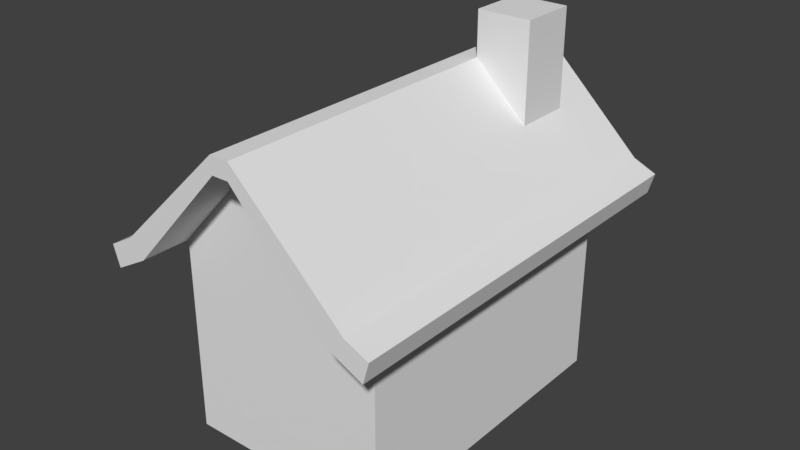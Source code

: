 # Source: house.blend  (saved by Blender 2.78.0; exported with 4.5.12 LTS)
import bpy
from mathutils import Matrix  # noqa: F401  (used for matrix-valued properties, if any)

bpy.ops.wm.read_factory_settings(use_empty=True)
scene = bpy.context.scene
scene.name = 'Scene'

# ---- collections
col_collection_1 = bpy.data.collections.new('Collection 1'); scene.collection.children.link(col_collection_1)

# ---- world
world_world = bpy.data.worlds.new('World'); scene.world = world_world
world_world.color = (0.05088, 0.05088, 0.05088)
world_world.use_sun_shadow = False
world_world.sun_shadow_jitter_overblur = 0.0
world_world.cycles.sampling_method = 'MANUAL'

# ---- meshes
me_cube = bpy.data.meshes.new('Cube')
me_cube.from_pydata([(-1.0, -1.317, -1.0), (-1.0, -1.317, 0.6473), (-1.0, 1.317, -1.0), (-1.0, 1.317, 0.6473), (1.0, -1.317, -1.0), (1.0, -1.317, 0.6473), (1.0, 1.317, -1.0), (1.0, 1.317, 0.6473), (-0.07861, -1.317, 1.538), (-0.07861, 1.317, 1.538), (0.07861, 1.317, 1.538), (0.07861, -1.317, 1.538), (-1.136, -1.317, 0.7864), (-1.136, 1.317, 0.7864), (1.136, 1.317, 0.7864), (1.136, -1.317, 0.7864), (-0.08926, -1.317, 1.677), (-0.08926, 1.317, 1.677), (0.08926, 1.317, 1.677), (0.08926, -1.317, 1.677), (-1.318, -1.317, 0.4889), (-1.318, 1.317, 0.4889), (1.301, 1.317, 0.522), (1.301, -1.317, 0.522), (-1.38, -1.317, 0.6645), (-1.38, 1.317, 0.6645), (1.357, 1.317, 0.699), (1.357, -1.317, 0.699), (-0.08926, -1.727, 1.677), (-0.07861, -1.727, 1.538), (0.07861, -1.727, 1.538), (0.08926, -1.727, 1.677), (1.0, -1.727, 0.6473), (-1.0, -1.727, 0.6473), (1.136, -1.727, 0.7864), (-1.136, -1.727, 0.7864), (-1.318, -1.727, 0.4889), (-1.38, -1.727, 0.6645), (1.357, -1.727, 0.699), (1.301, -1.727, 0.522), (-0.07861, 1.76, 1.538), (0.07861, 1.76, 1.538), (1.0, 1.76, 0.6473), (-1.0, 1.76, 0.6473), (-0.08926, 1.76, 1.677), (0.08926, 1.76, 1.677), (1.136, 1.76, 0.7864), (-1.136, 1.76, 0.7864), (-1.38, 1.76, 0.6645), (-1.318, 1.76, 0.4889), (1.357, 1.76, 0.699), (1.301, 1.76, 0.522), (-1.0, 0.0, -1.0), (-1.0, -1.317, -0.1764), (-1.0, 0.0, 0.6473), (-1.0, 1.317, -0.1764), (-1.0, 0.0, -0.1764), (-1.0, -0.6587, -1.0), (-1.0, -1.317, 0.2354), (-1.0, 0.6587, 0.6473), (-1.0, 1.317, -0.5882), (-1.0, 0.6587, -1.0), (-1.0, -1.317, -0.5882), (-1.0, -0.6587, 0.6473), (-1.0, 1.317, 0.2354), (-1.0, 0.6587, -0.1764), (-1.0, -0.6587, -0.1764), (-1.0, 0.0, -0.5882), (-1.0, 0.0, 0.2354), (-1.0, -0.6587, 0.2354), (-1.0, -0.6587, -0.5882), (-1.0, 0.6587, -0.5882), (-1.0, 0.6587, 0.2354), (-1.0, -0.988, -1.0), (-1.0, -1.317, 0.4413), (-1.0, 0.988, 0.6473), (-1.0, 1.317, -0.7941), (-1.0, 0.3293, -1.0), (-1.0, -1.317, -0.3823), (-1.0, -0.3293, 0.6473), (-1.0, 1.317, 0.02953), (-1.0, 0.988, -0.1764), (-1.0, -0.3293, -0.1764), (-1.0, 0.0, -0.7941), (-1.0, 0.0, 0.02953), (-1.0, -0.3293, -1.0), (-1.0, -1.317, 0.02953), (-1.0, 0.3293, 0.6473), (-1.0, 1.317, -0.3823), (-1.0, 0.988, -1.0), (-1.0, -1.317, -0.7941), (-1.0, -0.988, 0.6473), (-1.0, 1.317, 0.4413), (-1.0, 0.3293, -0.1764), (-1.0, -0.988, -0.1764), (-1.0, 0.0, -0.3823), (-1.0, 0.0, 0.4413), (-1.0, -0.3293, 0.2354), (-1.0, -0.988, 0.2354), (-1.0, -0.6587, 0.02953), (-1.0, -0.6587, 0.4413), (-1.0, -0.3293, -0.5882), (-1.0, -0.988, -0.5882), (-1.0, -0.6587, -0.7941), (-1.0, -0.6587, -0.3823), (-1.0, 0.988, -0.5882), (-1.0, 0.3293, -0.5882), (-1.0, 0.6587, -0.7941), (-1.0, 0.6587, -0.3823), (-1.0, 0.988, 0.2354), (-1.0, 0.3293, 0.2354), (-1.0, 0.6587, 0.02953), (-1.0, 0.6587, 0.4413), (-1.0, 0.3293, 0.4413), (-1.0, 0.3293, 0.02953), (-1.0, 0.988, 0.02953), (-1.0, 0.3293, -0.3823), (-1.0, 0.3293, -0.7941), (-1.0, 0.988, -0.7941), (-1.0, -0.988, -0.3823), (-1.0, -0.988, -0.7941), (-1.0, -0.3293, -0.7941), (-1.0, -0.988, 0.4413), (-1.0, -0.988, 0.02953), (-1.0, -0.3293, 0.02953), (-1.0, -0.3293, 0.4413), (-1.0, -0.3293, -0.3823), (-1.0, 0.988, -0.3823), (-1.0, 0.988, 0.4413), (1.0, 1.317, -0.1764), (1.0, 0.0, -1.0), (1.0, 0.0, 0.6473), (1.0, -1.317, -0.1764), (1.0, 0.0, -0.1764), (1.0, 1.317, -0.5882), (1.0, 0.6587, -1.0), (1.0, -0.6587, 0.6473), (1.0, -1.317, -0.5882), (1.0, 1.317, 0.2354), (1.0, -0.6587, -1.0), (1.0, 0.6587, 0.6473), (1.0, -1.317, 0.2354), (1.0, -0.6587, -0.1764), (1.0, 0.6587, -0.1764), (1.0, 0.0, -0.5882), (1.0, 0.0, 0.2354), (1.0, 0.6587, 0.2354), (1.0, 0.6587, -0.5882), (1.0, -0.6587, -0.5882), (1.0, -0.6587, 0.2354), (1.0, 1.317, -0.7941), (1.0, 0.988, -1.0), (1.0, -0.988, 0.6473), (1.0, -1.317, -0.7941), (1.0, 1.317, 0.02953), (1.0, -0.3293, -1.0), (1.0, 0.3293, 0.6473), (1.0, -1.317, 0.02953), (1.0, -0.988, -0.1764), (1.0, 0.3293, -0.1764), (1.0, 0.0, -0.7941), (1.0, 0.0, 0.02953), (1.0, 1.317, -0.3823), (1.0, 0.3293, -1.0), (1.0, -0.3293, 0.6473), (1.0, -1.317, -0.3823), (1.0, 1.317, 0.4413), (1.0, -0.988, -1.0), (1.0, 0.988, 0.6473), (1.0, -1.317, 0.4413), (1.0, -0.3293, -0.1764), (1.0, 0.988, -0.1764), (1.0, 0.0, -0.3823), (1.0, 0.0, 0.4413), (1.0, 0.3293, 0.2354), (1.0, 0.988, 0.2354), (1.0, 0.6587, 0.02953), (1.0, 0.6587, 0.4413), (1.0, 0.3293, -0.5882), (1.0, 0.988, -0.5882), (1.0, 0.6587, -0.7941), (1.0, 0.6587, -0.3823), (1.0, -0.988, -0.5882), (1.0, -0.3293, -0.5882), (1.0, -0.6587, -0.7941), (1.0, -0.6587, -0.3823), (1.0, -0.988, 0.2354), (1.0, -0.3293, 0.2354), (1.0, -0.6587, 0.02953), (1.0, -0.6587, 0.4413), (1.0, -0.3293, 0.4413), (1.0, -0.3293, 0.02953), (1.0, -0.988, 0.02953), (1.0, -0.3293, -0.3823), (1.0, -0.3293, -0.7941), (1.0, -0.988, -0.7941), (1.0, 0.988, -0.3823), (1.0, 0.988, -0.7941), (1.0, 0.3293, -0.7941), (1.0, 0.988, 0.4413), (1.0, 0.988, 0.02953), (1.0, 0.3293, 0.02953), (1.0, 0.3293, 0.4413), (1.0, 0.3293, -0.3823), (1.0, -0.988, -0.3823), (1.0, -0.988, 0.4413), (1.136, 0.8242, 0.7864), (0.08926, 0.8242, 1.677), (0.6124, 1.317, 1.232), (0.6124, -1.317, 1.232), (0.6124, 0.8242, 1.232), (0.6124, 1.317, 2.056), (0.08926, 1.317, 2.056), (0.08926, 0.8242, 2.056), (0.6124, 0.8242, 2.056), (-1.0, 1.317, -0.07342), (-1.0, 1.317, 0.1325), (1.0, 1.317, -0.07342), (1.0, 1.317, 0.1325), (0.0, 1.317, -0.1764), (0.0, 1.317, 0.02953), (0.0, 1.317, 0.2354), (0.0, 1.317, 0.1325), (0.0, 1.317, -0.07342)], [], [(128, 75, 3, 92), (205, 152, 5, 169), (4, 153, 137, 165, 132, 157, 141, 169, 5, 1, 74, 58, 86, 53, 78, 62, 90, 0), (2, 6, 151, 135, 163, 130, 155, 139, 167, 4, 0, 73, 57, 85, 52, 77, 61, 89), (14, 26, 50, 46), (3, 75, 59, 87, 54, 79, 63, 91, 1, 20, 21), (12, 24, 37, 35), (1, 5, 11, 8), (7, 3, 9, 10), (210, 208, 211, 214), (18, 17, 16, 19, 207), (13, 12, 16, 17), (19, 16, 28, 31), (18, 208, 14, 46, 45), (9, 3, 43, 40), (1, 8, 29, 33), (16, 12, 35, 28), (21, 20, 24, 25), (23, 22, 26, 27), (13, 17, 44, 47), (12, 13, 25, 24), (26, 22, 51, 50), (14, 206, 15, 27, 26), (27, 15, 34, 38), (5, 152, 136, 164, 131, 156, 140, 168, 7, 22, 23), (29, 30, 31, 28), (33, 29, 28, 35), (34, 32, 39, 38), (30, 32, 34, 31), (33, 35, 37, 36), (8, 11, 30, 29), (20, 1, 33, 36), (23, 27, 38, 39), (24, 20, 36, 37), (15, 209, 19, 31, 34), (5, 23, 39, 32), (11, 5, 32, 30), (41, 40, 44, 45), (42, 41, 45, 46), (40, 43, 47, 44), (47, 43, 49, 48), (42, 46, 50, 51), (7, 10, 41, 42), (17, 18, 45, 44), (3, 21, 49, 43), (10, 9, 40, 41), (22, 7, 42, 51), (21, 25, 48, 49), (25, 13, 47, 48), (127, 81, 55, 88), (126, 82, 56, 95), (125, 79, 54, 96), (124, 97, 68, 84), (123, 98, 69, 99), (122, 91, 63, 100), (121, 101, 67, 83), (120, 102, 70, 103), (119, 94, 66, 104), (118, 105, 60, 76), (117, 106, 71, 107), (116, 93, 65, 108), (115, 109, 64, 216, 80), (114, 110, 72, 111), (113, 87, 59, 112), (110, 113, 112, 72), (68, 96, 113, 110), (96, 54, 87, 113), (93, 114, 111, 65), (56, 84, 114, 93), (84, 68, 110, 114), (81, 115, 80, 215, 55), (65, 111, 115, 81), (111, 72, 109, 115), (106, 116, 108, 71), (67, 95, 116, 106), (95, 56, 93, 116), (77, 117, 107, 61), (52, 83, 117, 77), (83, 67, 106, 117), (89, 118, 76, 2), (61, 107, 118, 89), (107, 71, 105, 118), (102, 119, 104, 70), (62, 78, 119, 102), (78, 53, 94, 119), (73, 120, 103, 57), (0, 90, 120, 73), (90, 62, 102, 120), (85, 121, 83, 52), (57, 103, 121, 85), (103, 70, 101, 121), (98, 122, 100, 69), (58, 74, 122, 98), (74, 1, 91, 122), (94, 123, 99, 66), (53, 86, 123, 94), (86, 58, 98, 123), (82, 124, 84, 56), (66, 99, 124, 82), (99, 69, 97, 124), (97, 125, 96, 68), (69, 100, 125, 97), (100, 63, 79, 125), (101, 126, 95, 67), (70, 104, 126, 101), (104, 66, 82, 126), (105, 127, 88, 60), (71, 108, 127, 105), (108, 65, 81, 127), (109, 128, 92, 64), (72, 112, 128, 109), (112, 59, 75, 128), (204, 158, 132, 165), (203, 159, 133, 172), (202, 156, 131, 173), (201, 174, 145, 161), (200, 175, 146, 176), (199, 168, 140, 177), (198, 178, 144, 160), (197, 179, 147, 180), (196, 171, 143, 181), (195, 182, 137, 153), (194, 183, 148, 184), (193, 170, 142, 185), (192, 186, 141, 157), (191, 187, 149, 188), (190, 164, 136, 189), (187, 190, 189, 149), (145, 173, 190, 187), (173, 131, 164, 190), (170, 191, 188, 142), (133, 161, 191, 170), (161, 145, 187, 191), (158, 192, 157, 132), (142, 188, 192, 158), (188, 149, 186, 192), (183, 193, 185, 148), (144, 172, 193, 183), (172, 133, 170, 193), (155, 194, 184, 139), (130, 160, 194, 155), (160, 144, 183, 194), (167, 195, 153, 4), (139, 184, 195, 167), (184, 148, 182, 195), (179, 196, 181, 147), (134, 162, 196, 179), (162, 129, 171, 196), (151, 197, 180, 135), (6, 150, 197, 151), (150, 134, 179, 197), (163, 198, 160, 130), (135, 180, 198, 163), (180, 147, 178, 198), (175, 199, 177, 146), (138, 166, 199, 175), (166, 7, 168, 199), (171, 200, 176, 143), (129, 217, 154, 200, 171), (154, 218, 138, 175, 200), (159, 201, 161, 133), (143, 176, 201, 159), (176, 146, 174, 201), (174, 202, 173, 145), (146, 177, 202, 174), (177, 140, 156, 202), (178, 203, 172, 144), (147, 181, 203, 178), (181, 143, 159, 203), (182, 204, 165, 137), (148, 185, 204, 182), (185, 142, 158, 204), (186, 205, 169, 141), (149, 189, 205, 186), (189, 136, 152, 205), (209, 210, 207, 19), (15, 206, 210, 209), (206, 14, 208, 210), (214, 211, 212, 213), (18, 207, 213, 212), (207, 210, 214, 213), (208, 18, 212, 211), (76, 150, 6, 2), (60, 134, 150, 76), (88, 162, 134, 60), (55, 219, 129, 162, 88), (223, 217, 129, 219), (222, 218, 154, 220), (92, 166, 138, 221, 64), (3, 7, 166, 92), (216, 222, 220, 80), (64, 221, 222, 216), (221, 138, 218, 222), (215, 223, 219, 55), (80, 220, 223, 215), (220, 154, 217, 223)])
_ca = me_cube.color_attributes.new('Col', 'BYTE_COLOR', 'CORNER')
_ca.data.foreach_set('color', [0.6939, 0.6514, 0.1119, 1.0, 0.7454, 0.521, 0.08228, 1.0, 0.6939, 0.6514, 0.1144, 1.0, 0.6939, 0.6514, 0.1119, 1.0, 0.7011, 0.6584, 0.1119, 1.0, 0.5457, 0.4125, 0.0648, 1.0, 0.5711, 0.4452, 0.07036, 1.0, 0.7011, 0.6584, 0.1119, 1.0, 0.227, 0.1441, 0.08438, 1.0, 0.6584, 0.5972, 0.1119, 1.0, 0.7011, 0.6584, 0.1119, 1.0, 0.7011, 0.6584, 0.1119, 1.0, 0.7011, 0.6584, 0.1119, 1.0, 0.7011, 0.6584, 0.1119, 1.0, 0.7011, 0.6584, 0.1119, 1.0, 0.7011, 0.6584, 0.1119, 1.0, 0.5711, 0.4508, 0.07036, 1.0, 0.1746, 0.02519, 0.0003035, 1.0, 0.6105, 0.5271, 0.1095, 1.0, 0.7011, 0.6724, 0.147, 1.0, 0.7084, 0.6724, 0.15, 1.0, 0.7157, 0.6795, 0.1529, 1.0, 0.7157, 0.6795, 0.1559, 1.0, 0.7231, 0.6867, 0.159, 1.0, 0.7305, 0.6867, 0.162, 1.0, 0.2051, 0.1221, 0.08228, 1.0, 0.2051, 0.1221, 0.08228, 1.0, 0.2051, 0.1221, 0.08228, 1.0, 0.2051, 0.1221, 0.08228, 1.0, 0.3005, 0.2195, 0.09084, 1.0, 0.2705, 0.1878, 0.0865, 1.0, 0.2232, 0.1356, 0.08438, 1.0, 0.2086, 0.1248, 0.08228, 1.0, 0.2051, 0.1221, 0.08228, 1.0, 0.2051, 0.1221, 0.08228, 1.0, 0.2051, 0.1221, 0.08228, 1.0, 0.2051, 0.1221, 0.08228, 1.0, 0.2051, 0.1221, 0.08228, 1.0, 0.2051, 0.1221, 0.08228, 1.0, 0.2051, 0.1221, 0.08228, 1.0, 0.2051, 0.1221, 0.08228, 1.0, 0.2051, 0.1221, 0.08228, 1.0, 0.2051, 0.1221, 0.08228, 1.0, 0.2051, 0.1221, 0.08228, 1.0, 0.2159, 0.06663, 0.04374, 1.0, 0.2159, 0.06663, 0.04519, 1.0, 0.2159, 0.0648, 0.04374, 1.0, 0.2159, 0.06663, 0.04519, 1.0, 0.8879, 0.227, 0.02029, 1.0, 0.7454, 0.521, 0.08228, 1.0, 0.7084, 0.5972, 0.09759, 1.0, 0.6939, 0.6514, 0.1119, 1.0, 0.6939, 0.6376, 0.107, 1.0, 0.7305, 0.5583, 0.09084, 1.0, 0.7605, 0.4621, 0.06848, 1.0, 0.552, 0.2307, 0.02732, 1.0, 0.1746, 0.02519, 0.0003035, 1.0, 0.1714, 0.02416, 0.0, 1.0, 0.1779, 0.02519, 0.0003035, 1.0, 0.2159, 0.06663, 0.04374, 1.0, 0.2159, 0.06663, 0.04519, 1.0, 0.2159, 0.06663, 0.04519, 1.0, 0.2159, 0.06301, 0.0382, 1.0, 0.1746, 0.02519, 0.0003035, 1.0, 0.5711, 0.4508, 0.07036, 1.0, 0.1714, 0.02416, 0.0, 1.0, 0.1714, 0.02416, 0.0, 1.0, 0.6584, 0.5841, 0.09531, 1.0, 0.8879, 0.227, 0.02029, 1.0, 0.1746, 0.02416, 0.0, 1.0, 0.1946, 0.02956, 0.0, 1.0, 0.2159, 0.03689, 0.0, 1.0, 0.2159, 0.03689, 0.0, 1.0, 0.2159, 0.03689, 0.0, 1.0, 0.2159, 0.0648, 0.04231, 1.0, 0.2159, 0.06663, 0.04519, 1.0, 0.2159, 0.0648, 0.04092, 1.0, 0.2159, 0.06663, 0.04519, 1.0, 0.2159, 0.06663, 0.04519, 1.0, 0.2159, 0.06663, 0.04519, 1.0, 0.2159, 0.06663, 0.04519, 1.0, 0.2159, 0.06663, 0.04374, 1.0, 0.2159, 0.06663, 0.04519, 1.0, 0.2159, 0.04817, 0.008023, 1.0, 0.2159, 0.06663, 0.04519, 1.0, 0.2159, 0.06663, 0.04519, 1.0, 0.2159, 0.06663, 0.04519, 1.0, 0.2159, 0.05781, 0.02732, 1.0, 0.2159, 0.06663, 0.04519, 1.0, 0.2159, 0.03689, 0.0, 1.0, 0.2159, 0.06663, 0.04374, 1.0, 0.2159, 0.06663, 0.04519, 1.0, 0.2159, 0.0648, 0.03955, 1.0, 0.9823, 0.1046, 0.003677, 1.0, 0.8879, 0.227, 0.02029, 1.0, 0.2159, 0.03689, 0.0, 1.0, 0.2159, 0.03689, 0.0, 1.0, 0.1746, 0.02519, 0.0, 1.0, 0.1714, 0.02416, 0.0, 1.0, 0.1714, 0.02416, 0.0, 1.0, 0.1714, 0.02416, 0.0, 1.0, 0.2159, 0.06663, 0.04519, 1.0, 0.2159, 0.06663, 0.04374, 1.0, 0.2159, 0.06301, 0.0382, 1.0, 0.2159, 0.06663, 0.04519, 1.0, 0.1779, 0.02519, 0.0003035, 1.0, 0.3864, 0.09759, 0.0, 1.0, 0.491, 0.1413, 0.0, 1.0, 0.1714, 0.02416, 0.0, 1.0, 0.2159, 0.03689, 0.0, 1.0, 0.2051, 0.03434, 0.0, 1.0, 0.2159, 0.03689, 0.0, 1.0, 0.2159, 0.03689, 0.0, 1.0, 0.2159, 0.06663, 0.04519, 1.0, 0.2159, 0.04817, 0.008023, 1.0, 0.2159, 0.03689, 0.0, 1.0, 0.2159, 0.06663, 0.04519, 1.0, 0.2159, 0.06663, 0.04374, 1.0, 0.2159, 0.06663, 0.04519, 1.0, 0.2159, 0.06663, 0.04519, 1.0, 0.2159, 0.06663, 0.04519, 1.0, 0.2159, 0.03689, 0.0, 1.0, 0.2051, 0.03434, 0.0, 1.0, 0.2159, 0.03689, 0.0, 1.0, 0.2159, 0.03689, 0.0, 1.0, 0.2159, 0.06663, 0.04374, 1.0, 0.2159, 0.06663, 0.04374, 1.0, 0.2159, 0.0648, 0.04231, 1.0, 0.2159, 0.06663, 0.04519, 1.0, 0.2159, 0.06663, 0.04519, 1.0, 0.2159, 0.06663, 0.04519, 1.0, 0.2159, 0.0648, 0.04231, 1.0, 0.2159, 0.06663, 0.04519, 1.0, 0.2159, 0.06663, 0.04519, 1.0, 0.5711, 0.4452, 0.07036, 1.0, 0.5457, 0.4125, 0.0648, 1.0, 0.7011, 0.6584, 0.1119, 1.0, 0.7011, 0.6584, 0.1119, 1.0, 0.7011, 0.6584, 0.1119, 1.0, 0.7011, 0.6584, 0.1119, 1.0, 0.7011, 0.6584, 0.1119, 1.0, 0.7011, 0.6584, 0.1119, 1.0, 0.5647, 0.4397, 0.06663, 1.0, 0.2051, 0.03434, 0.0, 1.0, 0.2159, 0.03689, 0.0, 1.0, 0.2159, 0.06663, 0.04519, 1.0, 0.2159, 0.05951, 0.02843, 1.0, 0.2159, 0.05781, 0.02732, 1.0, 0.2159, 0.06663, 0.04519, 1.0, 0.2159, 0.03689, 0.0006071, 1.0, 0.2159, 0.06663, 0.04519, 1.0, 0.2159, 0.06663, 0.04519, 1.0, 0.2159, 0.06301, 0.0382, 1.0, 0.2159, 0.06663, 0.04519, 1.0, 0.2159, 0.05448, 0.01764, 1.0, 0.2159, 0.06663, 0.04519, 1.0, 0.2159, 0.06663, 0.04519, 1.0, 0.2159, 0.05951, 0.02843, 1.0, 0.2159, 0.05448, 0.01764, 1.0, 0.2159, 0.06663, 0.04519, 1.0, 0.2159, 0.05781, 0.02732, 1.0, 0.2159, 0.03689, 0.0006071, 1.0, 0.2159, 0.06301, 0.0382, 1.0, 0.2159, 0.06663, 0.04519, 1.0, 0.2159, 0.06663, 0.04519, 1.0, 0.1714, 0.02416, 0.0, 1.0, 0.1714, 0.02416, 0.0, 1.0, 0.1714, 0.02416, 0.0, 1.0, 0.1714, 0.02416, 0.0, 1.0, 0.1714, 0.02416, 0.0, 1.0, 0.1746, 0.02519, 0.0, 1.0, 0.1714, 0.02416, 0.0, 1.0, 0.1714, 0.02416, 0.0, 1.0, 0.2159, 0.03689, 0.0, 1.0, 0.2159, 0.03689, 0.0, 1.0, 0.2159, 0.03689, 0.0, 1.0, 0.2159, 0.03689, 0.0, 1.0, 0.491, 0.1413, 0.0, 1.0, 0.3864, 0.09759, 0.0, 1.0, 0.491, 0.1413, 0.0, 1.0, 0.4735, 0.1329, 0.0, 1.0, 0.2159, 0.0648, 0.04231, 1.0, 0.2159, 0.03689, 0.0, 1.0, 0.2159, 0.06663, 0.04519, 1.0, 0.2159, 0.05781, 0.02732, 1.0, 0.2159, 0.06663, 0.04519, 1.0, 0.5711, 0.4452, 0.07036, 1.0, 0.2159, 0.03689, 0.0, 1.0, 0.2159, 0.03689, 0.0, 1.0, 0.1981, 0.0319, 0.0, 1.0, 0.2086, 0.02843, 0.0003035, 1.0, 0.5711, 0.4452, 0.07036, 1.0, 0.1981, 0.0319, 0.0, 1.0, 0.1714, 0.02416, 0.0, 1.0, 0.491, 0.1413, 0.0, 1.0, 0.491, 0.1413, 0.0, 1.0, 0.4851, 0.1384, 0.0, 1.0, 0.4851, 0.1384, 0.0, 1.0, 0.2159, 0.03689, 0.0, 1.0, 0.2159, 0.03689, 0.0, 1.0, 0.2159, 0.03689, 0.0, 1.0, 0.2159, 0.03689, 0.0, 1.0, 0.2159, 0.03689, 0.0, 1.0, 0.2159, 0.03689, 0.0, 1.0, 0.2159, 0.03689, 0.0, 1.0, 0.2159, 0.03689, 0.0, 1.0, 0.2159, 0.03689, 0.0, 1.0, 0.2159, 0.03689, 0.0, 1.0, 0.2159, 0.03689, 0.0, 1.0, 0.2159, 0.03689, 0.0, 1.0, 0.2159, 0.03689, 0.0, 1.0, 0.2159, 0.03689, 0.0, 1.0, 0.3325, 0.07619, 0.0, 1.0, 0.227, 0.03955, 0.0, 1.0, 0.6584, 0.5841, 0.09531, 1.0, 0.1946, 0.02956, 0.0, 1.0, 0.2159, 0.03689, 0.0, 1.0, 0.2159, 0.03689, 0.0, 1.0, 0.2159, 0.0648, 0.04092, 1.0, 0.2159, 0.06663, 0.04519, 1.0, 0.2159, 0.0648, 0.03955, 1.0, 0.2159, 0.03689, 0.0, 1.0, 0.8879, 0.227, 0.02029, 1.0, 0.1779, 0.02519, 0.0003035, 1.0, 0.2159, 0.03689, 0.0, 1.0, 0.2159, 0.03689, 0.0, 1.0, 0.1946, 0.02956, 0.0, 1.0, 0.2542, 0.0331, 0.0006071, 1.0, 0.2159, 0.03689, 0.0, 1.0, 0.2159, 0.03689, 0.0, 1.0, 0.2051, 0.03434, 0.0, 1.0, 0.5647, 0.4397, 0.06663, 1.0, 0.2159, 0.03689, 0.0, 1.0, 0.2159, 0.03689, 0.0, 1.0, 0.1779, 0.02519, 0.0003035, 1.0, 0.1714, 0.02416, 0.0, 1.0, 0.2159, 0.03689, 0.0, 1.0, 0.2159, 0.03689, 0.0, 1.0, 0.2159, 0.06663, 0.04519, 1.0, 0.2159, 0.06663, 0.04519, 1.0, 0.2159, 0.06663, 0.04519, 1.0, 0.2159, 0.06125, 0.0331, 1.0, 0.6939, 0.6514, 0.1119, 1.0, 0.6939, 0.6514, 0.1119, 1.0, 0.6939, 0.6514, 0.1119, 1.0, 0.6939, 0.6514, 0.1119, 1.0, 0.05781, 0.01764, 0.03434, 1.0, 0.05781, 0.01764, 0.03434, 1.0, 0.6939, 0.6514, 0.1119, 1.0, 0.6939, 0.6514, 0.1119, 1.0, 0.6939, 0.6514, 0.1119, 1.0, 0.6939, 0.6514, 0.1119, 1.0, 0.6939, 0.6514, 0.1119, 1.0, 0.6939, 0.6514, 0.1119, 1.0, 0.05781, 0.01764, 0.03434, 1.0, 0.6939, 0.6514, 0.1119, 1.0, 0.6939, 0.6514, 0.1119, 1.0, 0.5457, 0.4793, 0.09759, 1.0, 0.6939, 0.6514, 0.1119, 1.0, 0.6939, 0.6514, 0.1119, 1.0, 0.6939, 0.6514, 0.1119, 1.0, 0.05781, 0.01764, 0.03434, 1.0, 0.6939, 0.6514, 0.1119, 1.0, 0.4969, 0.3564, 0.05448, 1.0, 0.6939, 0.6514, 0.1119, 1.0, 0.6939, 0.6514, 0.1119, 1.0, 0.05781, 0.01764, 0.03434, 1.0, 0.05781, 0.01764, 0.03434, 1.0, 0.6939, 0.6514, 0.1119, 1.0, 0.6939, 0.6514, 0.1119, 1.0, 0.6939, 0.6514, 0.1119, 1.0, 0.6939, 0.6514, 0.1119, 1.0, 0.05781, 0.01764, 0.03434, 1.0, 0.05781, 0.01764, 0.03434, 1.0, 0.6939, 0.6514, 0.1119, 1.0, 0.6939, 0.6514, 0.1119, 1.0, 0.05781, 0.01764, 0.03434, 1.0, 0.05781, 0.01764, 0.03434, 1.0, 0.6939, 0.6514, 0.1119, 1.0, 0.6939, 0.6514, 0.1119, 1.0, 0.6939, 0.6514, 0.1119, 1.0, 0.6939, 0.6514, 0.1119, 1.0, 0.6939, 0.6514, 0.1119, 1.0, 0.6939, 0.6514, 0.1119, 1.0, 0.6939, 0.6514, 0.1119, 1.0, 0.6939, 0.6514, 0.1119, 1.0, 0.6939, 0.6514, 0.1119, 1.0, 0.6939, 0.6514, 0.1119, 1.0, 0.6939, 0.6514, 0.1119, 1.0, 0.6939, 0.6514, 0.1119, 1.0, 0.6939, 0.6514, 0.1119, 1.0, 0.6939, 0.6514, 0.1119, 1.0, 0.6939, 0.6514, 0.1119, 1.0, 0.6939, 0.6514, 0.1119, 1.0, 0.6939, 0.6514, 0.1119, 1.0, 0.6939, 0.6514, 0.1119, 1.0, 0.6939, 0.6514, 0.1119, 1.0, 0.6939, 0.6514, 0.1119, 1.0, 0.6939, 0.6514, 0.1119, 1.0, 0.6939, 0.6514, 0.1119, 1.0, 0.6939, 0.6514, 0.1119, 1.0, 0.7084, 0.5972, 0.09759, 1.0, 0.6939, 0.6514, 0.1119, 1.0, 0.6939, 0.6514, 0.1119, 1.0, 0.6939, 0.6514, 0.1119, 1.0, 0.6939, 0.6514, 0.1119, 1.0, 0.6939, 0.6514, 0.1119, 1.0, 0.6939, 0.6514, 0.1119, 1.0, 0.6939, 0.6514, 0.1119, 1.0, 0.6939, 0.6514, 0.1119, 1.0, 0.6939, 0.6514, 0.1119, 1.0, 0.6939, 0.6514, 0.1119, 1.0, 0.6939, 0.6514, 0.1119, 1.0, 0.6939, 0.6514, 0.1119, 1.0, 0.6939, 0.6514, 0.1119, 1.0, 0.6939, 0.6514, 0.1119, 1.0, 0.6939, 0.6514, 0.1119, 1.0, 0.6939, 0.6514, 0.1119, 1.0, 0.6939, 0.6514, 0.1119, 1.0, 0.6939, 0.6514, 0.1119, 1.0, 0.5457, 0.4793, 0.09759, 1.0, 0.6939, 0.6514, 0.1119, 1.0, 0.6939, 0.6514, 0.1119, 1.0, 0.5457, 0.4793, 0.09759, 1.0, 0.6939, 0.6514, 0.1119, 1.0, 0.6939, 0.6514, 0.1119, 1.0, 0.6939, 0.6514, 0.1119, 1.0, 0.6939, 0.6514, 0.1119, 1.0, 0.6939, 0.6514, 0.1119, 1.0, 0.6939, 0.6514, 0.1119, 1.0, 0.6939, 0.6514, 0.1119, 1.0, 0.6939, 0.6514, 0.1119, 1.0, 0.6939, 0.6514, 0.1119, 1.0, 0.6939, 0.6514, 0.1119, 1.0, 0.6939, 0.6514, 0.1119, 1.0, 0.6939, 0.6514, 0.1119, 1.0, 0.6939, 0.6514, 0.1119, 1.0, 0.6939, 0.6514, 0.1119, 1.0, 0.6939, 0.6514, 0.1119, 1.0, 0.6939, 0.6514, 0.1119, 1.0, 0.6939, 0.6514, 0.1119, 1.0, 0.6939, 0.6514, 0.1119, 1.0, 0.6939, 0.6514, 0.1119, 1.0, 0.6939, 0.6514, 0.1119, 1.0, 0.6939, 0.6514, 0.1119, 1.0, 0.6939, 0.6514, 0.1119, 1.0, 0.6939, 0.6514, 0.1119, 1.0, 0.6939, 0.6514, 0.1119, 1.0, 0.6939, 0.6514, 0.1119, 1.0, 0.6939, 0.6514, 0.1119, 1.0, 0.6939, 0.6514, 0.1119, 1.0, 0.6939, 0.6514, 0.1119, 1.0, 0.2051, 0.1221, 0.08228, 1.0, 0.6939, 0.6514, 0.1119, 1.0, 0.6939, 0.6514, 0.1119, 1.0, 0.2051, 0.1221, 0.08228, 1.0, 0.2051, 0.1221, 0.08228, 1.0, 0.6939, 0.6514, 0.1119, 1.0, 0.6939, 0.6514, 0.1119, 1.0, 0.2051, 0.1221, 0.08228, 1.0, 0.6939, 0.6514, 0.1119, 1.0, 0.6939, 0.6514, 0.1119, 1.0, 0.6939, 0.6514, 0.1119, 1.0, 0.6939, 0.6514, 0.1119, 1.0, 0.2051, 0.1221, 0.08228, 1.0, 0.6939, 0.6514, 0.1119, 1.0, 0.6939, 0.6514, 0.1119, 1.0, 0.2051, 0.1221, 0.08228, 1.0, 0.2051, 0.1221, 0.08228, 1.0, 0.6939, 0.6514, 0.1119, 1.0, 0.6939, 0.6514, 0.1119, 1.0, 0.2051, 0.1221, 0.08228, 1.0, 0.6939, 0.6514, 0.1119, 1.0, 0.6939, 0.6514, 0.1119, 1.0, 0.6939, 0.6514, 0.1119, 1.0, 0.6939, 0.6514, 0.1119, 1.0, 0.6939, 0.6514, 0.1119, 1.0, 0.6939, 0.6514, 0.1119, 1.0, 0.05781, 0.01764, 0.03434, 1.0, 0.05781, 0.01764, 0.03434, 1.0, 0.7011, 0.6584, 0.1119, 1.0, 0.7011, 0.6584, 0.1119, 1.0, 0.6939, 0.6514, 0.1119, 1.0, 0.6939, 0.6514, 0.1119, 1.0, 0.7011, 0.6584, 0.1119, 1.0, 0.7011, 0.6584, 0.1119, 1.0, 0.6939, 0.6514, 0.1119, 1.0, 0.6939, 0.6514, 0.1119, 1.0, 0.2051, 0.1221, 0.08228, 1.0, 0.6939, 0.6514, 0.1119, 1.0, 0.05781, 0.01764, 0.03434, 1.0, 0.2051, 0.1221, 0.08228, 1.0, 0.2051, 0.1221, 0.08228, 1.0, 0.7011, 0.6584, 0.1119, 1.0, 0.6939, 0.6514, 0.1119, 1.0, 0.2051, 0.1221, 0.08228, 1.0, 0.7011, 0.6584, 0.1119, 1.0, 0.7011, 0.6584, 0.1119, 1.0, 0.6939, 0.6514, 0.1119, 1.0, 0.6939, 0.6514, 0.1119, 1.0, 0.2051, 0.1221, 0.08228, 1.0, 0.05781, 0.01764, 0.03434, 1.0, 0.6939, 0.6514, 0.1119, 1.0, 0.2051, 0.1221, 0.08228, 1.0, 0.2051, 0.1221, 0.08228, 1.0, 0.05781, 0.01764, 0.03434, 1.0, 0.05781, 0.01764, 0.03434, 1.0, 0.2051, 0.1221, 0.08228, 1.0, 0.05781, 0.01764, 0.03434, 1.0, 0.05781, 0.01764, 0.03434, 1.0, 0.05781, 0.01764, 0.03434, 1.0, 0.05781, 0.01764, 0.03434, 1.0, 0.6939, 0.6514, 0.1119, 1.0, 0.6939, 0.6514, 0.1119, 1.0, 0.6939, 0.6514, 0.1119, 1.0, 0.6939, 0.6514, 0.1119, 1.0, 0.7011, 0.6584, 0.1119, 1.0, 0.5711, 0.4179, 0.0648, 1.0, 0.6939, 0.6514, 0.1119, 1.0, 0.6939, 0.6514, 0.1119, 1.0, 0.624, 0.4851, 0.07819, 1.0, 0.1746, 0.02519, 0.0003035, 1.0, 0.4969, 0.3564, 0.05448, 1.0, 0.6939, 0.6514, 0.1119, 1.0, 0.6939, 0.6514, 0.1119, 1.0, 0.6939, 0.6514, 0.1119, 1.0, 0.05781, 0.01764, 0.03434, 1.0, 0.05781, 0.01764, 0.03434, 1.0, 0.7011, 0.6584, 0.1119, 1.0, 0.7011, 0.6584, 0.1119, 1.0, 0.6939, 0.6514, 0.1119, 1.0, 0.6939, 0.6514, 0.1119, 1.0, 0.7011, 0.6584, 0.1119, 1.0, 0.7011, 0.6584, 0.1119, 1.0, 0.6939, 0.6514, 0.1119, 1.0, 0.6939, 0.6514, 0.1119, 1.0, 0.05781, 0.01764, 0.03434, 1.0, 0.05781, 0.01764, 0.03434, 1.0, 0.5457, 0.4793, 0.09759, 1.0, 0.6939, 0.6514, 0.1119, 1.0, 0.05781, 0.01764, 0.03434, 1.0, 0.05781, 0.01764, 0.03434, 1.0, 0.05781, 0.01764, 0.03434, 1.0, 0.05781, 0.01764, 0.03434, 1.0, 0.05781, 0.01764, 0.03434, 1.0, 0.6939, 0.6514, 0.1119, 1.0, 0.6939, 0.6514, 0.1119, 1.0, 0.05781, 0.01764, 0.03434, 1.0, 0.6939, 0.6514, 0.1119, 1.0, 0.6939, 0.6514, 0.1119, 1.0, 0.6939, 0.6514, 0.1119, 1.0, 0.6939, 0.6514, 0.1119, 1.0, 0.6939, 0.6514, 0.1119, 1.0, 0.6939, 0.6514, 0.1119, 1.0, 0.6939, 0.6514, 0.1119, 1.0, 0.6939, 0.6514, 0.1119, 1.0, 0.6939, 0.6514, 0.1119, 1.0, 0.6939, 0.6514, 0.1119, 1.0, 0.6939, 0.6514, 0.1119, 1.0, 0.6939, 0.6514, 0.1119, 1.0, 0.05781, 0.01764, 0.03434, 1.0, 0.05781, 0.01764, 0.03434, 1.0, 0.6939, 0.6514, 0.1119, 1.0, 0.6939, 0.6514, 0.1119, 1.0, 0.05781, 0.01764, 0.03434, 1.0, 0.05781, 0.01764, 0.03434, 1.0, 0.05781, 0.01764, 0.03434, 1.0, 0.05781, 0.01764, 0.03434, 1.0, 0.05781, 0.01764, 0.03434, 1.0, 0.05781, 0.01764, 0.03434, 1.0, 0.05781, 0.01764, 0.03434, 1.0, 0.05781, 0.01764, 0.03434, 1.0, 0.6939, 0.6514, 0.1119, 1.0, 0.6939, 0.6514, 0.1119, 1.0, 0.6939, 0.6514, 0.1119, 1.0, 0.6939, 0.6514, 0.1119, 1.0, 0.6939, 0.6514, 0.1119, 1.0, 0.6939, 0.6514, 0.1119, 1.0, 0.6939, 0.6514, 0.1119, 1.0, 0.6939, 0.6514, 0.1119, 1.0, 0.6939, 0.6514, 0.1119, 1.0, 0.6939, 0.6514, 0.1119, 1.0, 0.6939, 0.6514, 0.1119, 1.0, 0.6939, 0.6514, 0.1119, 1.0, 0.6939, 0.6514, 0.1119, 1.0, 0.6939, 0.6514, 0.1119, 1.0, 0.6939, 0.6514, 0.1119, 1.0, 0.6939, 0.6514, 0.1119, 1.0, 0.6939, 0.6514, 0.1119, 1.0, 0.6939, 0.6514, 0.1119, 1.0, 0.6939, 0.6514, 0.1119, 1.0, 0.6939, 0.6514, 0.1119, 1.0, 0.6939, 0.6514, 0.1119, 1.0, 0.7084, 0.5972, 0.09759, 1.0, 0.7454, 0.521, 0.08228, 1.0, 0.6939, 0.6514, 0.1119, 1.0, 0.7011, 0.6584, 0.1119, 1.0, 0.7011, 0.6584, 0.1119, 1.0, 0.7011, 0.6584, 0.1119, 1.0, 0.7011, 0.6584, 0.1119, 1.0, 0.2051, 0.1221, 0.08228, 1.0, 1.0, 1.0, 1.0, 1.0, 0.7011, 0.6584, 0.1119, 1.0, 0.7011, 0.6584, 0.1119, 1.0, 0.7011, 0.6584, 0.1119, 1.0, 0.7011, 0.6584, 0.1119, 1.0, 0.7011, 0.6584, 0.1119, 1.0, 0.7011, 0.6584, 0.1119, 1.0, 1.0, 1.0, 1.0, 1.0, 1.0, 1.0, 1.0, 1.0, 0.7011, 0.6584, 0.1119, 1.0, 0.7011, 0.6584, 0.1119, 1.0, 0.7011, 0.6584, 0.1119, 1.0, 0.7011, 0.6584, 0.1119, 1.0, 0.9911, 0.9823, 0.956, 1.0, 1.0, 1.0, 1.0, 1.0, 0.7011, 0.6584, 0.1119, 1.0, 0.7011, 0.6584, 0.1119, 1.0, 0.7011, 0.6584, 0.1119, 1.0, 0.7011, 0.6584, 0.1119, 1.0, 0.7011, 0.6584, 0.1119, 1.0, 0.7011, 0.6584, 0.1119, 1.0, 0.7011, 0.6584, 0.1119, 1.0, 0.7011, 0.6584, 0.1119, 1.0, 0.7011, 0.6584, 0.1119, 1.0, 0.7011, 0.6584, 0.1119, 1.0, 0.7011, 0.6584, 0.1119, 1.0, 0.7011, 0.6584, 0.1119, 1.0, 0.7011, 0.6584, 0.1119, 1.0, 0.7011, 0.6584, 0.1119, 1.0, 1.0, 1.0, 1.0, 1.0, 1.0, 1.0, 1.0, 1.0, 0.7011, 0.6584, 0.1119, 1.0, 0.7011, 0.6584, 0.1119, 1.0, 0.7011, 0.6584, 0.1119, 1.0, 0.6584, 0.5972, 0.1119, 1.0, 0.7011, 0.6584, 0.1119, 1.0, 0.7011, 0.6584, 0.1119, 1.0, 0.7011, 0.6584, 0.1119, 1.0, 0.7011, 0.6584, 0.1119, 1.0, 0.8228, 0.7913, 0.7758, 1.0, 1.0, 1.0, 1.0, 1.0, 1.0, 1.0, 1.0, 1.0, 0.2051, 0.1221, 0.08228, 1.0, 0.7011, 0.6584, 0.1119, 1.0, 0.7011, 0.6584, 0.1119, 1.0, 0.7011, 0.6584, 0.1119, 1.0, 0.7011, 0.6584, 0.1119, 1.0, 1.0, 1.0, 1.0, 1.0, 1.0, 1.0, 1.0, 1.0, 1.0, 1.0, 1.0, 1.0, 1.0, 1.0, 1.0, 1.0, 0.7305, 0.6867, 0.1559, 1.0, 0.7011, 0.6584, 0.1119, 1.0, 0.6939, 0.6445, 0.1095, 1.0, 0.6867, 0.6172, 0.107, 1.0, 1.0, 1.0, 1.0, 1.0, 0.7305, 0.6867, 0.1559, 1.0, 0.6867, 0.6172, 0.107, 1.0, 1.0, 1.0, 1.0, 1.0, 0.7011, 0.6584, 0.1119, 1.0, 0.7011, 0.6584, 0.1119, 1.0, 0.7305, 0.6867, 0.1559, 1.0, 1.0, 1.0, 1.0, 1.0, 0.7011, 0.6584, 0.1119, 1.0, 0.7011, 0.6584, 0.1119, 1.0, 0.7011, 0.6584, 0.1119, 1.0, 0.7305, 0.6867, 0.1559, 1.0, 1.0, 1.0, 1.0, 1.0, 1.0, 1.0, 1.0, 1.0, 1.0, 1.0, 1.0, 1.0, 1.0, 1.0, 1.0, 1.0, 0.7011, 0.6584, 0.1119, 1.0, 0.7011, 0.6584, 0.1119, 1.0, 1.0, 1.0, 1.0, 1.0, 1.0, 1.0, 1.0, 1.0, 0.7011, 0.6584, 0.1119, 1.0, 0.7011, 0.6584, 0.1119, 1.0, 1.0, 1.0, 1.0, 1.0, 1.0, 1.0, 1.0, 1.0, 0.7011, 0.6584, 0.1119, 1.0, 0.7011, 0.6584, 0.1119, 1.0, 0.7011, 0.6584, 0.1119, 1.0, 0.7011, 0.6584, 0.1119, 1.0, 1.0, 1.0, 1.0, 1.0, 1.0, 1.0, 1.0, 1.0, 0.7011, 0.6584, 0.1119, 1.0, 0.7011, 0.6584, 0.1119, 1.0, 1.0, 1.0, 1.0, 1.0, 1.0, 1.0, 1.0, 1.0, 0.7011, 0.6584, 0.1119, 1.0, 0.7011, 0.6584, 0.1119, 1.0, 0.7011, 0.6584, 0.1119, 1.0, 0.8228, 0.7913, 0.7758, 1.0, 0.2051, 0.1221, 0.08228, 1.0, 0.7011, 0.6584, 0.1119, 1.0, 0.7011, 0.6584, 0.1119, 1.0, 0.7011, 0.6584, 0.1119, 1.0, 0.8228, 0.7913, 0.7758, 1.0, 0.7011, 0.6584, 0.1119, 1.0, 0.7011, 0.6584, 0.1119, 1.0, 0.7011, 0.6584, 0.1119, 1.0, 1.0, 1.0, 1.0, 1.0, 0.8228, 0.7913, 0.7758, 1.0, 0.2086, 0.1248, 0.08228, 1.0, 0.7011, 0.6584, 0.1119, 1.0, 0.7011, 0.6584, 0.1119, 1.0, 0.2051, 0.1221, 0.08228, 1.0, 0.2232, 0.1356, 0.08438, 1.0, 0.7011, 0.6584, 0.1119, 1.0, 0.7011, 0.6584, 0.1119, 1.0, 0.2086, 0.1248, 0.08228, 1.0, 0.7011, 0.6584, 0.1119, 1.0, 0.7011, 0.6584, 0.1119, 1.0, 0.7011, 0.6584, 0.1119, 1.0, 0.7011, 0.6584, 0.1119, 1.0, 0.2051, 0.1221, 0.08228, 1.0, 0.7011, 0.6584, 0.1119, 1.0, 0.6584, 0.5972, 0.1119, 1.0, 0.2051, 0.1221, 0.08228, 1.0, 0.2051, 0.1221, 0.08228, 1.0, 0.7011, 0.6584, 0.1119, 1.0, 0.7011, 0.6584, 0.1119, 1.0, 0.2051, 0.1221, 0.08228, 1.0, 0.7011, 0.6584, 0.1119, 1.0, 0.7011, 0.6584, 0.1119, 1.0, 0.7011, 0.6584, 0.1119, 1.0, 0.7011, 0.6584, 0.1119, 1.0, 0.7011, 0.6584, 0.1119, 1.0, 0.7011, 0.6584, 0.1119, 1.0, 1.0, 1.0, 1.0, 1.0, 0.7011, 0.6584, 0.1119, 1.0, 0.7011, 0.6584, 0.1119, 1.0, 0.7011, 0.6584, 0.1119, 1.0, 0.7011, 0.6584, 0.1119, 1.0, 0.7011, 0.6584, 0.1119, 1.0, 0.7011, 0.6584, 0.1119, 1.0, 0.7011, 0.6584, 0.1119, 1.0, 0.7011, 0.6584, 0.1119, 1.0, 0.7011, 0.6584, 0.1119, 1.0, 0.2051, 0.1221, 0.08228, 1.0, 0.7011, 0.6584, 0.1119, 1.0, 0.7011, 0.6584, 0.1119, 1.0, 0.3005, 0.2195, 0.09084, 1.0, 0.2051, 0.1221, 0.08228, 1.0, 0.7011, 0.6584, 0.1119, 1.0, 0.7011, 0.6584, 0.1119, 1.0, 0.2051, 0.1221, 0.08228, 1.0, 0.7011, 0.6584, 0.1119, 1.0, 0.7011, 0.6584, 0.1119, 1.0, 0.7011, 0.6584, 0.1119, 1.0, 0.7011, 0.6584, 0.1119, 1.0, 0.2705, 0.1878, 0.0865, 1.0, 0.7011, 0.6584, 0.1119, 1.0, 0.7011, 0.6584, 0.1119, 1.0, 0.2232, 0.1356, 0.08438, 1.0, 0.3005, 0.2195, 0.09084, 1.0, 0.7011, 0.6584, 0.1119, 1.0, 0.7011, 0.6584, 0.1119, 1.0, 0.2705, 0.1878, 0.0865, 1.0, 0.7011, 0.6584, 0.1119, 1.0, 0.7011, 0.6584, 0.1119, 1.0, 0.7011, 0.6584, 0.1119, 1.0, 0.7011, 0.6584, 0.1119, 1.0, 0.7011, 0.6584, 0.1119, 1.0, 0.7011, 0.6584, 0.1119, 1.0, 0.7011, 0.6584, 0.1119, 1.0, 0.9911, 0.9823, 0.956, 1.0, 0.7011, 0.6584, 0.1119, 1.0, 0.7011, 0.6584, 0.1119, 1.0, 0.7011, 0.6584, 0.1119, 1.0, 0.7011, 0.6584, 0.1119, 1.0, 0.7011, 0.6584, 0.1119, 1.0, 0.5972, 0.491, 0.07619, 1.0, 0.7011, 0.6584, 0.1119, 1.0, 0.7011, 0.6584, 0.1119, 1.0, 0.7011, 0.6584, 0.1119, 1.0, 0.7011, 0.6584, 0.1119, 1.0, 1.0, 1.0, 1.0, 1.0, 1.0, 1.0, 1.0, 1.0, 0.7011, 0.6584, 0.1119, 1.0, 0.7011, 0.6584, 0.1119, 1.0, 0.7011, 0.6584, 0.1119, 1.0, 0.7011, 0.6584, 0.1119, 1.0, 0.7011, 0.6584, 0.1119, 1.0, 0.7011, 0.6584, 0.1119, 1.0, 0.7011, 0.6584, 0.1119, 1.0, 0.7011, 0.6584, 0.1119, 1.0, 0.7011, 0.6584, 0.1119, 1.0, 0.7011, 0.6584, 0.1119, 1.0, 1.0, 1.0, 1.0, 1.0, 1.0, 1.0, 1.0, 1.0, 0.7011, 0.6584, 0.1119, 1.0, 0.7011, 0.6584, 0.1119, 1.0, 1.0, 1.0, 1.0, 1.0, 1.0, 1.0, 1.0, 1.0, 1.0, 1.0, 1.0, 1.0, 1.0, 1.0, 1.0, 1.0, 1.0, 1.0, 1.0, 1.0, 0.9911, 0.9823, 0.956, 1.0, 1.0, 1.0, 1.0, 1.0, 1.0, 1.0, 1.0, 1.0, 1.0, 1.0, 1.0, 1.0, 0.7011, 0.6584, 0.1119, 1.0, 0.7011, 0.6584, 0.1119, 1.0, 0.7011, 0.6584, 0.1119, 1.0, 0.9911, 0.9823, 0.956, 1.0, 0.7011, 0.6584, 0.1119, 1.0, 0.7011, 0.6584, 0.1119, 1.0, 1.0, 1.0, 1.0, 1.0, 0.7011, 0.6584, 0.1119, 1.0, 0.7011, 0.6584, 0.1119, 1.0, 0.7011, 0.6584, 0.1119, 1.0, 0.7011, 0.6584, 0.1119, 1.0, 0.7011, 0.6584, 0.1119, 1.0, 0.2051, 0.1221, 0.08228, 1.0, 0.7011, 0.6584, 0.1119, 1.0, 0.7011, 0.6584, 0.1119, 1.0, 0.7011, 0.6584, 0.1119, 1.0, 1.0, 1.0, 1.0, 1.0, 0.2051, 0.1221, 0.08228, 1.0, 0.7011, 0.6584, 0.1119, 1.0, 1.0, 1.0, 1.0, 1.0, 1.0, 1.0, 1.0, 1.0, 1.0, 1.0, 1.0, 1.0, 0.2051, 0.1221, 0.08228, 1.0, 0.7011, 0.6584, 0.1119, 1.0, 0.7011, 0.6584, 0.1119, 1.0, 0.7011, 0.6584, 0.1119, 1.0, 0.7011, 0.6584, 0.1119, 1.0, 0.7011, 0.6584, 0.1119, 1.0, 0.2051, 0.1221, 0.08228, 1.0, 0.7011, 0.6584, 0.1119, 1.0, 0.7011, 0.6584, 0.1119, 1.0, 0.2051, 0.1221, 0.08228, 1.0, 1.0, 1.0, 1.0, 1.0, 0.7011, 0.6584, 0.1119, 1.0, 0.7011, 0.6584, 0.1119, 1.0, 0.7011, 0.6584, 0.1119, 1.0, 0.7011, 0.6584, 0.1119, 1.0, 0.7011, 0.6584, 0.1119, 1.0, 0.7011, 0.6584, 0.1119, 1.0, 1.0, 1.0, 1.0, 1.0, 0.6867, 0.6172, 0.107, 1.0, 0.7011, 0.6584, 0.1119, 1.0, 0.7011, 0.6584, 0.1119, 1.0, 0.6867, 0.6172, 0.107, 1.0, 0.7011, 0.6584, 0.1119, 1.0, 0.5149, 0.3763, 0.05781, 1.0, 0.7011, 0.6584, 0.1119, 1.0, 0.2159, 0.03689, 0.0, 1.0, 0.2159, 0.03689, 0.0, 1.0, 0.2159, 0.06663, 0.04519, 1.0, 0.2159, 0.06663, 0.04519, 1.0, 0.2159, 0.0648, 0.04231, 1.0, 0.2159, 0.06663, 0.04374, 1.0, 0.2159, 0.03689, 0.0, 1.0, 0.2159, 0.03689, 0.0, 1.0, 0.2159, 0.06663, 0.04374, 1.0, 0.2159, 0.06663, 0.04374, 1.0, 0.2159, 0.03689, 0.0, 1.0, 0.2159, 0.03689, 0.0, 1.0, 0.2159, 0.0648, 0.04231, 1.0, 0.2159, 0.03689, 0.0, 1.0, 0.2159, 0.06663, 0.04519, 1.0, 0.2159, 0.06663, 0.04519, 1.0, 0.2159, 0.03689, 0.0, 1.0, 0.2159, 0.03689, 0.0, 1.0, 0.2159, 0.03689, 0.0, 1.0, 0.2159, 0.03689, 0.0, 1.0, 0.2159, 0.06663, 0.04519, 1.0, 0.2159, 0.03689, 0.0, 1.0, 0.2159, 0.0648, 0.04231, 1.0, 0.2159, 0.06663, 0.04519, 1.0, 0.2195, 0.0382, 0.0, 1.0, 0.2159, 0.03689, 0.0, 1.0, 0.2159, 0.03689, 0.0, 1.0, 0.2502, 0.04971, 0.0, 1.0, 0.6939, 0.6514, 0.1119, 1.0, 0.7011, 0.6584, 0.1119, 1.0, 0.2051, 0.1221, 0.08228, 1.0, 0.2051, 0.1221, 0.08228, 1.0, 0.6939, 0.6514, 0.1119, 1.0, 0.7011, 0.6584, 0.1119, 1.0, 0.7011, 0.6584, 0.1119, 1.0, 0.6939, 0.6514, 0.1119, 1.0, 0.6939, 0.6514, 0.1119, 1.0, 0.7011, 0.6584, 0.1119, 1.0, 0.7011, 0.6584, 0.1119, 1.0, 0.6939, 0.6514, 0.1119, 1.0, 0.6939, 0.6514, 0.1119, 1.0, 0.2086, 0.09759, 0.003035, 1.0, 0.7011, 0.6584, 0.1119, 1.0, 0.7011, 0.6584, 0.1119, 1.0, 0.6939, 0.6514, 0.1119, 1.0, 0.1714, 0.07421, 0.001214, 1.0, 0.7011, 0.6584, 0.1119, 1.0, 0.7011, 0.6584, 0.1119, 1.0, 0.2086, 0.09759, 0.003035, 1.0, 0.2502, 0.7991, 0.9301, 1.0, 0.7011, 0.6584, 0.1119, 1.0, 0.7011, 0.6584, 0.1119, 1.0, 0.2502, 0.7991, 0.9301, 1.0, 0.6939, 0.6514, 0.1119, 1.0, 0.6939, 0.6514, 0.1095, 1.0, 0.7011, 0.6584, 0.1119, 1.0, 0.2502, 0.7991, 0.9301, 1.0, 0.6939, 0.6514, 0.1119, 1.0, 0.6939, 0.6514, 0.1144, 1.0, 0.6445, 0.5711, 0.09084, 1.0, 0.6939, 0.6514, 0.1095, 1.0, 0.6939, 0.6514, 0.1119, 1.0, 0.6939, 0.6514, 0.1119, 1.0, 0.2502, 0.7991, 0.9301, 1.0, 0.2502, 0.7991, 0.9301, 1.0, 0.6939, 0.6514, 0.1119, 1.0, 0.6939, 0.6514, 0.1119, 1.0, 0.2502, 0.7991, 0.9301, 1.0, 0.2502, 0.7991, 0.9301, 1.0, 0.6939, 0.6514, 0.1119, 1.0, 0.2502, 0.7991, 0.9301, 1.0, 0.7011, 0.6584, 0.1119, 1.0, 0.7011, 0.6584, 0.1119, 1.0, 0.2502, 0.7991, 0.9301, 1.0, 0.6939, 0.6514, 0.1119, 1.0, 0.1714, 0.07421, 0.001214, 1.0, 0.2086, 0.09759, 0.003035, 1.0, 0.6939, 0.6514, 0.1119, 1.0, 0.6939, 0.6514, 0.1119, 1.0, 0.2502, 0.7991, 0.9301, 1.0, 0.1714, 0.07421, 0.001214, 1.0, 0.6939, 0.6514, 0.1119, 1.0, 0.2502, 0.7991, 0.9301, 1.0, 0.7011, 0.6584, 0.1119, 1.0, 0.7011, 0.6584, 0.1119, 1.0, 0.1714, 0.07421, 0.001214, 1.0])
me_cube.use_remesh_preserve_volume = False
me_cube.use_remesh_preserve_attributes = False
me_cube.use_mirror_vertex_groups = False
me_cube.update()

# ---- objects
ob_cube_001 = bpy.data.objects.new('Cube.001', me_cube)

# ---- transforms, parenting, visibility, modifiers, constraints
ob_cube_001.location = (0.0, 0.0, 1.0)
ob_cube_001.scale = (0.8873, 1.0, 1.0)
ob_cube_001.lineart.crease_threshold = 0.0

# ---- collection membership
col_collection_1.objects.link(ob_cube_001)

# ---- scene / render settings (as saved in the file)
scene.frame_start = 1; scene.frame_end = 250; scene.frame_set(1)
scene.render.engine = 'BLENDER_EEVEE_NEXT'
scene.render.resolution_percentage = 50
scene.render.dither_intensity = 0.0
scene.cycles.use_denoising = False
scene.cycles.samples = 128
scene.cycles.sampling_pattern = 'TABULATED_SOBOL'
scene.cycles.light_sampling_threshold = 0.0
scene.cycles.use_adaptive_sampling = False
scene.cycles.use_light_tree = False
scene.cycles.blur_glossy = 0.0
scene.cycles.sample_clamp_indirect = 0.0
scene.view_settings.view_transform = 'Standard'
bpy.context.view_layer.update()

# ---- added for rendering (the .blend has no active camera and no usable light): camera, sun
cam_auto = bpy.data.cameras.new('AutoCamera')
cam_auto.lens = 50.0
cam_auto.sensor_width = 36.0
cam_auto.clip_end = 1000.0
ob_auto_camera = bpy.data.objects.new('AutoCamera', cam_auto)
scene.collection.objects.link(ob_auto_camera)
ob_auto_camera.location = (4.8324, -5.7942, 5.40183)
ob_auto_camera.rotation_euler = (1.09748, -7.21219e-08, 0.694738)
scene.camera = ob_auto_camera
light_auto_sun = bpy.data.lights.new('AutoSun', 'SUN')
light_auto_sun.energy = 3.0
light_auto_sun.angle = 0.0523599
ob_auto_sun = bpy.data.objects.new('AutoSun', light_auto_sun)
scene.collection.objects.link(ob_auto_sun)
ob_auto_sun.rotation_euler = (0.872665, 0.174533, 0.523599)
bpy.context.view_layer.update()
